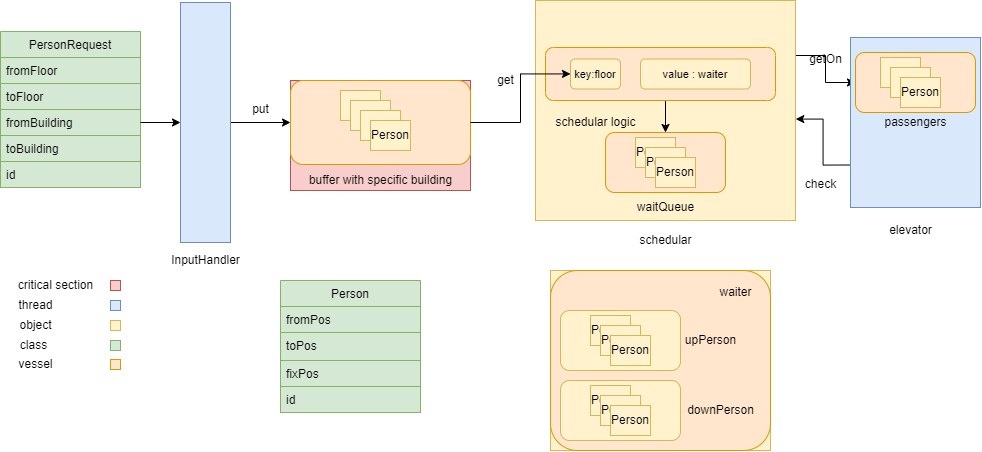

The diagram above was exported from draw.io. Its source (the exported page's mxGraphModel, read from the mxfile embedded in the PNG):
<mxGraphModel dx="1574" dy="1206" grid="1" gridSize="10" guides="1" tooltips="1" connect="1" arrows="1" fold="1" page="1" pageScale="1" pageWidth="1169" pageHeight="827" math="0" shadow="0">
  <root>
    <mxCell id="0" />
    <mxCell id="1" parent="0" />
    <mxCell id="Jyt3jlAr5v4bRDFcQc_g-6" value="PersonRequest" style="swimlane;fontStyle=0;childLayout=stackLayout;horizontal=1;startSize=26;fillColor=#d5e8d4;horizontalStack=0;resizeParent=1;resizeParentMax=0;resizeLast=0;collapsible=1;marginBottom=0;strokeColor=#82b366;" vertex="1" parent="1">
      <mxGeometry x="100" y="271" width="140" height="156" as="geometry" />
    </mxCell>
    <mxCell id="Jyt3jlAr5v4bRDFcQc_g-7" value="fromFloor" style="text;strokeColor=#82b366;fillColor=#d5e8d4;align=left;verticalAlign=top;spacingLeft=4;spacingRight=4;overflow=hidden;rotatable=0;points=[[0,0.5],[1,0.5]];portConstraint=eastwest;" vertex="1" parent="Jyt3jlAr5v4bRDFcQc_g-6">
      <mxGeometry y="26" width="140" height="26" as="geometry" />
    </mxCell>
    <mxCell id="Jyt3jlAr5v4bRDFcQc_g-8" value="toFloor" style="text;strokeColor=#82b366;fillColor=#d5e8d4;align=left;verticalAlign=top;spacingLeft=4;spacingRight=4;overflow=hidden;rotatable=0;points=[[0,0.5],[1,0.5]];portConstraint=eastwest;" vertex="1" parent="Jyt3jlAr5v4bRDFcQc_g-6">
      <mxGeometry y="52" width="140" height="26" as="geometry" />
    </mxCell>
    <mxCell id="Jyt3jlAr5v4bRDFcQc_g-9" value="fromBuilding" style="text;strokeColor=#82b366;fillColor=#d5e8d4;align=left;verticalAlign=top;spacingLeft=4;spacingRight=4;overflow=hidden;rotatable=0;points=[[0,0.5],[1,0.5]];portConstraint=eastwest;" vertex="1" parent="Jyt3jlAr5v4bRDFcQc_g-6">
      <mxGeometry y="78" width="140" height="26" as="geometry" />
    </mxCell>
    <mxCell id="Jyt3jlAr5v4bRDFcQc_g-10" value="toBuilding" style="text;strokeColor=#82b366;fillColor=#d5e8d4;align=left;verticalAlign=top;spacingLeft=4;spacingRight=4;overflow=hidden;rotatable=0;points=[[0,0.5],[1,0.5]];portConstraint=eastwest;" vertex="1" parent="Jyt3jlAr5v4bRDFcQc_g-6">
      <mxGeometry y="104" width="140" height="26" as="geometry" />
    </mxCell>
    <mxCell id="Jyt3jlAr5v4bRDFcQc_g-11" value="id" style="text;strokeColor=#82b366;fillColor=#d5e8d4;align=left;verticalAlign=top;spacingLeft=4;spacingRight=4;overflow=hidden;rotatable=0;points=[[0,0.5],[1,0.5]];portConstraint=eastwest;" vertex="1" parent="Jyt3jlAr5v4bRDFcQc_g-6">
      <mxGeometry y="130" width="140" height="26" as="geometry" />
    </mxCell>
    <mxCell id="Jyt3jlAr5v4bRDFcQc_g-35" style="edgeStyle=orthogonalEdgeStyle;rounded=0;orthogonalLoop=1;jettySize=auto;html=1;exitX=1;exitY=0.5;exitDx=0;exitDy=0;entryX=0;entryY=0.5;entryDx=0;entryDy=0;" edge="1" parent="1" source="Jyt3jlAr5v4bRDFcQc_g-25" target="Jyt3jlAr5v4bRDFcQc_g-16">
      <mxGeometry relative="1" as="geometry" />
    </mxCell>
    <mxCell id="Jyt3jlAr5v4bRDFcQc_g-25" value="" style="rounded=0;whiteSpace=wrap;html=1;fillColor=#dae8fc;strokeColor=#6c8ebf;" vertex="1" parent="1">
      <mxGeometry x="280" y="242" width="50" height="240" as="geometry" />
    </mxCell>
    <mxCell id="Jyt3jlAr5v4bRDFcQc_g-26" value="" style="group;fillColor=#f8cecc;strokeColor=#b85450;" vertex="1" connectable="0" parent="1">
      <mxGeometry x="390" y="320" width="180" height="110" as="geometry" />
    </mxCell>
    <mxCell id="Jyt3jlAr5v4bRDFcQc_g-16" value="buffer" style="rounded=1;whiteSpace=wrap;html=1;fillColor=#ffe6cc;strokeColor=#d79b00;" vertex="1" parent="Jyt3jlAr5v4bRDFcQc_g-26">
      <mxGeometry width="180" height="84" as="geometry" />
    </mxCell>
    <mxCell id="Jyt3jlAr5v4bRDFcQc_g-21" value="" style="group" vertex="1" connectable="0" parent="Jyt3jlAr5v4bRDFcQc_g-26">
      <mxGeometry x="50" y="10" width="70" height="60" as="geometry" />
    </mxCell>
    <mxCell id="Jyt3jlAr5v4bRDFcQc_g-17" value="" style="rounded=0;whiteSpace=wrap;html=1;fillColor=#fff2cc;strokeColor=#d6b656;" vertex="1" parent="Jyt3jlAr5v4bRDFcQc_g-21">
      <mxGeometry width="40" height="30" as="geometry" />
    </mxCell>
    <mxCell id="Jyt3jlAr5v4bRDFcQc_g-18" value="" style="rounded=0;whiteSpace=wrap;html=1;fillColor=#fff2cc;strokeColor=#d6b656;" vertex="1" parent="Jyt3jlAr5v4bRDFcQc_g-21">
      <mxGeometry x="10" y="10" width="40" height="30" as="geometry" />
    </mxCell>
    <mxCell id="Jyt3jlAr5v4bRDFcQc_g-19" value="" style="rounded=0;whiteSpace=wrap;html=1;fillColor=#fff2cc;strokeColor=#d6b656;" vertex="1" parent="Jyt3jlAr5v4bRDFcQc_g-21">
      <mxGeometry x="20" y="20" width="40" height="30" as="geometry" />
    </mxCell>
    <mxCell id="Jyt3jlAr5v4bRDFcQc_g-20" value="Person" style="rounded=0;whiteSpace=wrap;html=1;fillColor=#fff2cc;strokeColor=#d6b656;" vertex="1" parent="Jyt3jlAr5v4bRDFcQc_g-21">
      <mxGeometry x="30" y="30" width="40" height="30" as="geometry" />
    </mxCell>
    <mxCell id="Jyt3jlAr5v4bRDFcQc_g-22" value="buffer with specific building" style="text;html=1;align=center;verticalAlign=middle;resizable=0;points=[];autosize=1;strokeColor=none;fillColor=none;" vertex="1" parent="Jyt3jlAr5v4bRDFcQc_g-26">
      <mxGeometry x="10" y="90" width="160" height="20" as="geometry" />
    </mxCell>
    <mxCell id="Jyt3jlAr5v4bRDFcQc_g-28" value="InputHandler" style="text;html=1;align=center;verticalAlign=middle;resizable=0;points=[];autosize=1;strokeColor=none;fillColor=none;" vertex="1" parent="1">
      <mxGeometry x="265" y="490" width="80" height="20" as="geometry" />
    </mxCell>
    <mxCell id="Jyt3jlAr5v4bRDFcQc_g-29" value="Person" style="swimlane;fontStyle=0;childLayout=stackLayout;horizontal=1;startSize=26;fillColor=#d5e8d4;horizontalStack=0;resizeParent=1;resizeParentMax=0;resizeLast=0;collapsible=1;marginBottom=0;strokeColor=#82b366;" vertex="1" parent="1">
      <mxGeometry x="380" y="520" width="140" height="132" as="geometry" />
    </mxCell>
    <mxCell id="Jyt3jlAr5v4bRDFcQc_g-30" value="fromPos" style="text;strokeColor=#82b366;fillColor=#d5e8d4;align=left;verticalAlign=top;spacingLeft=4;spacingRight=4;overflow=hidden;rotatable=0;points=[[0,0.5],[1,0.5]];portConstraint=eastwest;" vertex="1" parent="Jyt3jlAr5v4bRDFcQc_g-29">
      <mxGeometry y="26" width="140" height="26" as="geometry" />
    </mxCell>
    <mxCell id="Jyt3jlAr5v4bRDFcQc_g-31" value="toPos" style="text;strokeColor=#82b366;fillColor=#d5e8d4;align=left;verticalAlign=top;spacingLeft=4;spacingRight=4;overflow=hidden;rotatable=0;points=[[0,0.5],[1,0.5]];portConstraint=eastwest;" vertex="1" parent="Jyt3jlAr5v4bRDFcQc_g-29">
      <mxGeometry y="52" width="140" height="28" as="geometry" />
    </mxCell>
    <mxCell id="Jyt3jlAr5v4bRDFcQc_g-32" value="fixPos" style="text;strokeColor=#82b366;fillColor=#d5e8d4;align=left;verticalAlign=top;spacingLeft=4;spacingRight=4;overflow=hidden;rotatable=0;points=[[0,0.5],[1,0.5]];portConstraint=eastwest;" vertex="1" parent="Jyt3jlAr5v4bRDFcQc_g-29">
      <mxGeometry y="80" width="140" height="26" as="geometry" />
    </mxCell>
    <mxCell id="Jyt3jlAr5v4bRDFcQc_g-34" value="id" style="text;strokeColor=#82b366;fillColor=#d5e8d4;align=left;verticalAlign=top;spacingLeft=4;spacingRight=4;overflow=hidden;rotatable=0;points=[[0,0.5],[1,0.5]];portConstraint=eastwest;" vertex="1" parent="Jyt3jlAr5v4bRDFcQc_g-29">
      <mxGeometry y="106" width="140" height="26" as="geometry" />
    </mxCell>
    <mxCell id="Jyt3jlAr5v4bRDFcQc_g-36" style="edgeStyle=orthogonalEdgeStyle;rounded=0;orthogonalLoop=1;jettySize=auto;html=1;exitX=1;exitY=0.5;exitDx=0;exitDy=0;" edge="1" parent="1" source="Jyt3jlAr5v4bRDFcQc_g-9" target="Jyt3jlAr5v4bRDFcQc_g-25">
      <mxGeometry relative="1" as="geometry" />
    </mxCell>
    <mxCell id="Jyt3jlAr5v4bRDFcQc_g-39" value="put" style="text;html=1;align=center;verticalAlign=middle;resizable=0;points=[];autosize=1;strokeColor=none;fillColor=none;" vertex="1" parent="1">
      <mxGeometry x="345" y="339" width="30" height="20" as="geometry" />
    </mxCell>
    <mxCell id="Jyt3jlAr5v4bRDFcQc_g-40" value="critical section" style="text;html=1;align=center;verticalAlign=middle;resizable=0;points=[];autosize=1;strokeColor=none;fillColor=none;" vertex="1" parent="1">
      <mxGeometry x="110" y="515" width="90" height="20" as="geometry" />
    </mxCell>
    <mxCell id="Jyt3jlAr5v4bRDFcQc_g-41" value="thread" style="text;html=1;align=center;verticalAlign=middle;resizable=0;points=[];autosize=1;strokeColor=none;fillColor=none;" vertex="1" parent="1">
      <mxGeometry x="110" y="535" width="50" height="20" as="geometry" />
    </mxCell>
    <mxCell id="Jyt3jlAr5v4bRDFcQc_g-43" value="" style="rounded=0;whiteSpace=wrap;html=1;fillColor=#f8cecc;strokeColor=#b85450;" vertex="1" parent="1">
      <mxGeometry x="210" y="520" width="10" height="10" as="geometry" />
    </mxCell>
    <mxCell id="Jyt3jlAr5v4bRDFcQc_g-44" value="" style="rounded=0;whiteSpace=wrap;html=1;fillColor=#dae8fc;strokeColor=#6c8ebf;" vertex="1" parent="1">
      <mxGeometry x="210" y="540" width="10" height="10" as="geometry" />
    </mxCell>
    <mxCell id="Jyt3jlAr5v4bRDFcQc_g-99" style="edgeStyle=orthogonalEdgeStyle;rounded=0;orthogonalLoop=1;jettySize=auto;html=1;exitX=1;exitY=0.25;exitDx=0;exitDy=0;entryX=0;entryY=0.5;entryDx=0;entryDy=0;" edge="1" parent="1" source="Jyt3jlAr5v4bRDFcQc_g-45" target="Jyt3jlAr5v4bRDFcQc_g-86">
      <mxGeometry relative="1" as="geometry" />
    </mxCell>
    <mxCell id="Jyt3jlAr5v4bRDFcQc_g-45" value="" style="rounded=0;whiteSpace=wrap;html=1;fillColor=#fff2cc;strokeColor=#d6b656;" vertex="1" parent="1">
      <mxGeometry x="635" y="240" width="260" height="220" as="geometry" />
    </mxCell>
    <mxCell id="Jyt3jlAr5v4bRDFcQc_g-46" value="schedular" style="text;html=1;align=center;verticalAlign=middle;resizable=0;points=[];autosize=1;strokeColor=none;fillColor=none;" vertex="1" parent="1">
      <mxGeometry x="730" y="470" width="70" height="20" as="geometry" />
    </mxCell>
    <mxCell id="Jyt3jlAr5v4bRDFcQc_g-65" value="object" style="text;html=1;align=center;verticalAlign=middle;resizable=0;points=[];autosize=1;strokeColor=none;fillColor=none;" vertex="1" parent="1">
      <mxGeometry x="110" y="555" width="50" height="20" as="geometry" />
    </mxCell>
    <mxCell id="Jyt3jlAr5v4bRDFcQc_g-66" value="" style="rounded=0;whiteSpace=wrap;html=1;fillColor=#fff2cc;strokeColor=#d6b656;" vertex="1" parent="1">
      <mxGeometry x="210" y="560" width="10" height="10" as="geometry" />
    </mxCell>
    <mxCell id="Jyt3jlAr5v4bRDFcQc_g-67" value="class" style="text;html=1;align=center;verticalAlign=middle;resizable=0;points=[];autosize=1;strokeColor=none;fillColor=none;" vertex="1" parent="1">
      <mxGeometry x="113" y="575" width="40" height="20" as="geometry" />
    </mxCell>
    <mxCell id="Jyt3jlAr5v4bRDFcQc_g-71" value="" style="rounded=0;whiteSpace=wrap;html=1;fillColor=#d5e8d4;strokeColor=#82b366;" vertex="1" parent="1">
      <mxGeometry x="210" y="580" width="10" height="10" as="geometry" />
    </mxCell>
    <mxCell id="Jyt3jlAr5v4bRDFcQc_g-72" value="" style="group;fillColor=#fff2cc;strokeColor=#d6b656;" vertex="1" connectable="0" parent="1">
      <mxGeometry x="650" y="510" width="220" height="180" as="geometry" />
    </mxCell>
    <mxCell id="Jyt3jlAr5v4bRDFcQc_g-49" value="" style="rounded=1;whiteSpace=wrap;html=1;fillColor=#ffe6cc;strokeColor=#d79b00;" vertex="1" parent="Jyt3jlAr5v4bRDFcQc_g-72">
      <mxGeometry width="220" height="180" as="geometry" />
    </mxCell>
    <mxCell id="Jyt3jlAr5v4bRDFcQc_g-47" value="" style="rounded=1;whiteSpace=wrap;html=1;fillColor=#fff2cc;strokeColor=#d6b656;" vertex="1" parent="Jyt3jlAr5v4bRDFcQc_g-72">
      <mxGeometry x="10" y="40" width="120" height="60" as="geometry" />
    </mxCell>
    <mxCell id="Jyt3jlAr5v4bRDFcQc_g-48" value="" style="rounded=1;whiteSpace=wrap;html=1;fillColor=#fff2cc;strokeColor=#d6b656;" vertex="1" parent="Jyt3jlAr5v4bRDFcQc_g-72">
      <mxGeometry x="10" y="110" width="120" height="60" as="geometry" />
    </mxCell>
    <mxCell id="Jyt3jlAr5v4bRDFcQc_g-50" value="waiter" style="text;html=1;align=center;verticalAlign=middle;resizable=0;points=[];autosize=1;strokeColor=none;fillColor=none;" vertex="1" parent="Jyt3jlAr5v4bRDFcQc_g-72">
      <mxGeometry x="160" y="12" width="50" height="20" as="geometry" />
    </mxCell>
    <mxCell id="Jyt3jlAr5v4bRDFcQc_g-63" value="upPerson" style="text;html=1;align=center;verticalAlign=middle;resizable=0;points=[];autosize=1;strokeColor=none;fillColor=none;" vertex="1" parent="Jyt3jlAr5v4bRDFcQc_g-72">
      <mxGeometry x="125" y="60" width="70" height="20" as="geometry" />
    </mxCell>
    <mxCell id="Jyt3jlAr5v4bRDFcQc_g-64" value="downPerson" style="text;html=1;align=center;verticalAlign=middle;resizable=0;points=[];autosize=1;strokeColor=none;fillColor=none;" vertex="1" parent="Jyt3jlAr5v4bRDFcQc_g-72">
      <mxGeometry x="130" y="130" width="80" height="20" as="geometry" />
    </mxCell>
    <mxCell id="Jyt3jlAr5v4bRDFcQc_g-109" value="" style="group" vertex="1" connectable="0" parent="Jyt3jlAr5v4bRDFcQc_g-72">
      <mxGeometry x="40" y="115" width="60" height="50" as="geometry" />
    </mxCell>
    <mxCell id="Jyt3jlAr5v4bRDFcQc_g-106" value="Person" style="rounded=0;whiteSpace=wrap;html=1;fillColor=#fff2cc;strokeColor=#d6b656;" vertex="1" parent="Jyt3jlAr5v4bRDFcQc_g-109">
      <mxGeometry width="40" height="30" as="geometry" />
    </mxCell>
    <mxCell id="Jyt3jlAr5v4bRDFcQc_g-107" value="Person" style="rounded=0;whiteSpace=wrap;html=1;fillColor=#fff2cc;strokeColor=#d6b656;" vertex="1" parent="Jyt3jlAr5v4bRDFcQc_g-109">
      <mxGeometry x="10" y="10" width="40" height="30" as="geometry" />
    </mxCell>
    <mxCell id="Jyt3jlAr5v4bRDFcQc_g-108" value="Person" style="rounded=0;whiteSpace=wrap;html=1;fillColor=#fff2cc;strokeColor=#d6b656;" vertex="1" parent="Jyt3jlAr5v4bRDFcQc_g-109">
      <mxGeometry x="20" y="20" width="40" height="30" as="geometry" />
    </mxCell>
    <mxCell id="Jyt3jlAr5v4bRDFcQc_g-110" value="" style="group" vertex="1" connectable="0" parent="Jyt3jlAr5v4bRDFcQc_g-72">
      <mxGeometry x="40" y="45" width="60" height="50" as="geometry" />
    </mxCell>
    <mxCell id="Jyt3jlAr5v4bRDFcQc_g-111" value="Person" style="rounded=0;whiteSpace=wrap;html=1;fillColor=#fff2cc;strokeColor=#d6b656;" vertex="1" parent="Jyt3jlAr5v4bRDFcQc_g-110">
      <mxGeometry width="40" height="30" as="geometry" />
    </mxCell>
    <mxCell id="Jyt3jlAr5v4bRDFcQc_g-112" value="Person" style="rounded=0;whiteSpace=wrap;html=1;fillColor=#fff2cc;strokeColor=#d6b656;" vertex="1" parent="Jyt3jlAr5v4bRDFcQc_g-110">
      <mxGeometry x="10" y="10" width="40" height="30" as="geometry" />
    </mxCell>
    <mxCell id="Jyt3jlAr5v4bRDFcQc_g-113" value="Person" style="rounded=0;whiteSpace=wrap;html=1;fillColor=#fff2cc;strokeColor=#d6b656;" vertex="1" parent="Jyt3jlAr5v4bRDFcQc_g-110">
      <mxGeometry x="20" y="20" width="40" height="30" as="geometry" />
    </mxCell>
    <mxCell id="Jyt3jlAr5v4bRDFcQc_g-74" value="get" style="text;html=1;align=center;verticalAlign=middle;resizable=0;points=[];autosize=1;strokeColor=none;fillColor=none;" vertex="1" parent="1">
      <mxGeometry x="590" y="310" width="30" height="20" as="geometry" />
    </mxCell>
    <mxCell id="Jyt3jlAr5v4bRDFcQc_g-75" value="" style="rounded=1;whiteSpace=wrap;html=1;fillColor=#ffe6cc;strokeColor=#d79b00;" vertex="1" parent="1">
      <mxGeometry x="705" y="372" width="120" height="60" as="geometry" />
    </mxCell>
    <mxCell id="Jyt3jlAr5v4bRDFcQc_g-77" value="Person" style="rounded=0;whiteSpace=wrap;html=1;fillColor=#fff2cc;strokeColor=#d6b656;" vertex="1" parent="1">
      <mxGeometry x="735" y="377" width="40" height="30" as="geometry" />
    </mxCell>
    <mxCell id="Jyt3jlAr5v4bRDFcQc_g-78" value="Person" style="rounded=0;whiteSpace=wrap;html=1;fillColor=#fff2cc;strokeColor=#d6b656;" vertex="1" parent="1">
      <mxGeometry x="745" y="387" width="40" height="30" as="geometry" />
    </mxCell>
    <mxCell id="Jyt3jlAr5v4bRDFcQc_g-79" value="Person" style="rounded=0;whiteSpace=wrap;html=1;fillColor=#fff2cc;strokeColor=#d6b656;" vertex="1" parent="1">
      <mxGeometry x="755" y="397" width="40" height="30" as="geometry" />
    </mxCell>
    <mxCell id="Jyt3jlAr5v4bRDFcQc_g-80" value="waitQueue" style="text;html=1;align=center;verticalAlign=middle;resizable=0;points=[];autosize=1;strokeColor=none;fillColor=none;" vertex="1" parent="1">
      <mxGeometry x="730" y="437" width="70" height="20" as="geometry" />
    </mxCell>
    <mxCell id="Jyt3jlAr5v4bRDFcQc_g-82" value="schedular logic" style="text;html=1;align=center;verticalAlign=middle;resizable=0;points=[];autosize=1;strokeColor=none;fillColor=none;" vertex="1" parent="1">
      <mxGeometry x="645" y="352" width="100" height="20" as="geometry" />
    </mxCell>
    <mxCell id="Jyt3jlAr5v4bRDFcQc_g-97" style="edgeStyle=orthogonalEdgeStyle;rounded=0;orthogonalLoop=1;jettySize=auto;html=1;exitX=0;exitY=0.75;exitDx=0;exitDy=0;entryX=1.001;entryY=0.539;entryDx=0;entryDy=0;entryPerimeter=0;" edge="1" parent="1" source="Jyt3jlAr5v4bRDFcQc_g-83" target="Jyt3jlAr5v4bRDFcQc_g-45">
      <mxGeometry relative="1" as="geometry" />
    </mxCell>
    <mxCell id="Jyt3jlAr5v4bRDFcQc_g-83" value="" style="rounded=0;whiteSpace=wrap;html=1;fillColor=#dae8fc;strokeColor=#6c8ebf;" vertex="1" parent="1">
      <mxGeometry x="950" y="277" width="130" height="170" as="geometry" />
    </mxCell>
    <mxCell id="Jyt3jlAr5v4bRDFcQc_g-84" value="elevator" style="text;html=1;align=center;verticalAlign=middle;resizable=0;points=[];autosize=1;strokeColor=none;fillColor=none;" vertex="1" parent="1">
      <mxGeometry x="980" y="460" width="60" height="20" as="geometry" />
    </mxCell>
    <mxCell id="Jyt3jlAr5v4bRDFcQc_g-95" value="" style="group" vertex="1" connectable="0" parent="1">
      <mxGeometry x="955" y="292" width="120" height="80" as="geometry" />
    </mxCell>
    <mxCell id="Jyt3jlAr5v4bRDFcQc_g-86" value="" style="rounded=1;whiteSpace=wrap;html=1;fillColor=#ffe6cc;strokeColor=#d79b00;" vertex="1" parent="Jyt3jlAr5v4bRDFcQc_g-95">
      <mxGeometry width="120" height="60" as="geometry" />
    </mxCell>
    <mxCell id="Jyt3jlAr5v4bRDFcQc_g-91" value="" style="rounded=0;whiteSpace=wrap;html=1;fillColor=#fff2cc;strokeColor=#d6b656;" vertex="1" parent="Jyt3jlAr5v4bRDFcQc_g-95">
      <mxGeometry x="25" y="5" width="40" height="30" as="geometry" />
    </mxCell>
    <mxCell id="Jyt3jlAr5v4bRDFcQc_g-92" value="" style="rounded=0;whiteSpace=wrap;html=1;fillColor=#fff2cc;strokeColor=#d6b656;" vertex="1" parent="Jyt3jlAr5v4bRDFcQc_g-95">
      <mxGeometry x="35" y="15" width="40" height="30" as="geometry" />
    </mxCell>
    <mxCell id="Jyt3jlAr5v4bRDFcQc_g-93" value="Person" style="rounded=0;whiteSpace=wrap;html=1;fillColor=#fff2cc;strokeColor=#d6b656;" vertex="1" parent="Jyt3jlAr5v4bRDFcQc_g-95">
      <mxGeometry x="45" y="25" width="40" height="30" as="geometry" />
    </mxCell>
    <mxCell id="Jyt3jlAr5v4bRDFcQc_g-94" value="passengers" style="text;html=1;align=center;verticalAlign=middle;resizable=0;points=[];autosize=1;strokeColor=none;fillColor=none;" vertex="1" parent="Jyt3jlAr5v4bRDFcQc_g-95">
      <mxGeometry x="20" y="60" width="80" height="20" as="geometry" />
    </mxCell>
    <mxCell id="Jyt3jlAr5v4bRDFcQc_g-98" value="check" style="text;html=1;align=center;verticalAlign=middle;resizable=0;points=[];autosize=1;strokeColor=none;fillColor=none;" vertex="1" parent="1">
      <mxGeometry x="895" y="414" width="50" height="20" as="geometry" />
    </mxCell>
    <mxCell id="Jyt3jlAr5v4bRDFcQc_g-100" value="getOn" style="text;html=1;align=center;verticalAlign=middle;resizable=0;points=[];autosize=1;strokeColor=none;fillColor=none;" vertex="1" parent="1">
      <mxGeometry x="900" y="289" width="50" height="20" as="geometry" />
    </mxCell>
    <mxCell id="Jyt3jlAr5v4bRDFcQc_g-101" value="vessel" style="text;html=1;align=center;verticalAlign=middle;resizable=0;points=[];autosize=1;strokeColor=none;fillColor=none;" vertex="1" parent="1">
      <mxGeometry x="110" y="594" width="50" height="20" as="geometry" />
    </mxCell>
    <mxCell id="Jyt3jlAr5v4bRDFcQc_g-102" value="" style="rounded=0;whiteSpace=wrap;html=1;fillColor=#ffe6cc;strokeColor=#d79b00;" vertex="1" parent="1">
      <mxGeometry x="210" y="599" width="10" height="10" as="geometry" />
    </mxCell>
    <mxCell id="Jyt3jlAr5v4bRDFcQc_g-183" style="edgeStyle=orthogonalEdgeStyle;rounded=0;orthogonalLoop=1;jettySize=auto;html=1;exitX=0.5;exitY=1;exitDx=0;exitDy=0;entryX=0.5;entryY=0;entryDx=0;entryDy=0;fontSize=11;" edge="1" parent="1" source="Jyt3jlAr5v4bRDFcQc_g-176" target="Jyt3jlAr5v4bRDFcQc_g-75">
      <mxGeometry relative="1" as="geometry" />
    </mxCell>
    <mxCell id="Jyt3jlAr5v4bRDFcQc_g-176" value="" style="rounded=1;whiteSpace=wrap;html=1;fontSize=19;fillColor=#ffe6cc;strokeColor=#d79b00;" vertex="1" parent="1">
      <mxGeometry x="645" y="287" width="230" height="53" as="geometry" />
    </mxCell>
    <mxCell id="Jyt3jlAr5v4bRDFcQc_g-178" value="key:floor" style="rounded=1;whiteSpace=wrap;html=1;fontSize=11;fillColor=#fff2cc;strokeColor=#d6b656;" vertex="1" parent="1">
      <mxGeometry x="670" y="298.5" width="50" height="30" as="geometry" />
    </mxCell>
    <mxCell id="Jyt3jlAr5v4bRDFcQc_g-179" value="value : waiter" style="rounded=1;whiteSpace=wrap;html=1;fontSize=11;fillColor=#fff2cc;strokeColor=#d6b656;" vertex="1" parent="1">
      <mxGeometry x="740" y="298.5" width="110" height="30" as="geometry" />
    </mxCell>
    <mxCell id="Jyt3jlAr5v4bRDFcQc_g-180" value="" style="edgeStyle=orthogonalEdgeStyle;rounded=0;orthogonalLoop=1;jettySize=auto;html=1;fontSize=11;" edge="1" parent="1" source="Jyt3jlAr5v4bRDFcQc_g-16" target="Jyt3jlAr5v4bRDFcQc_g-178">
      <mxGeometry relative="1" as="geometry" />
    </mxCell>
  </root>
</mxGraphModel>